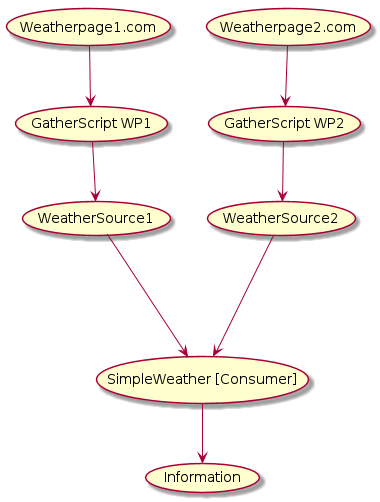

The diagram above was rendered by PlantUML. Its source (embedded in the PNG):
@startuml
(Weatherpage1.com) --> (GatherScript WP1)
(Weatherpage2.com) --> (GatherScript WP2)
(GatherScript WP1) --> (WeatherSource1)
(GatherScript WP2) --> (WeatherSource2)
(WeatherSource1) ---> (SimpleWeather [Consumer])
(WeatherSource2) ---> (SimpleWeather [Consumer])
(SimpleWeather [Consumer]) --> (Information)
@enduml